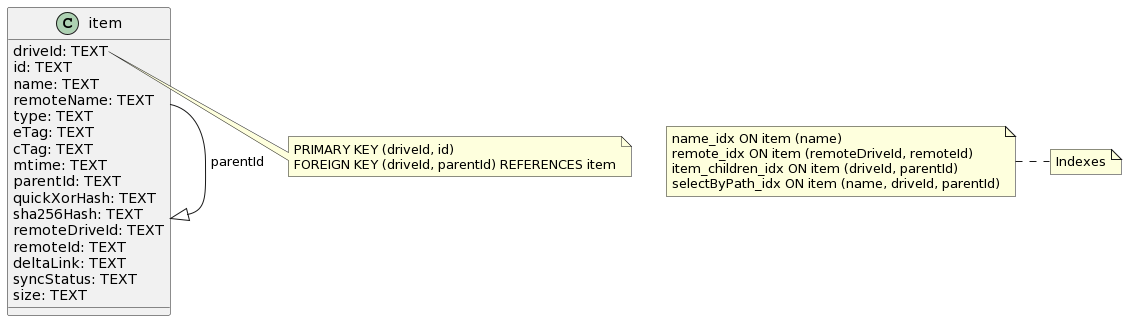

The diagram above was rendered by PlantUML. Its source (embedded in the PNG):
@startuml
class item {
    driveId: TEXT
    id: TEXT
    name: TEXT
    remoteName: TEXT
    type: TEXT
    eTag: TEXT
    cTag: TEXT
    mtime: TEXT
    parentId: TEXT
    quickXorHash: TEXT
    sha256Hash: TEXT
    remoteDriveId: TEXT
    remoteId: TEXT
    deltaLink: TEXT
    syncStatus: TEXT
    size: TEXT
}

note right of item::driveId
  PRIMARY KEY (driveId, id)
  FOREIGN KEY (driveId, parentId) REFERENCES item
end note

item --|> item : parentId

note "Indexes" as N1
note left of N1
  name_idx ON item (name)
  remote_idx ON item (remoteDriveId, remoteId)
  item_children_idx ON item (driveId, parentId)
  selectByPath_idx ON item (name, driveId, parentId)
end note
@enduml